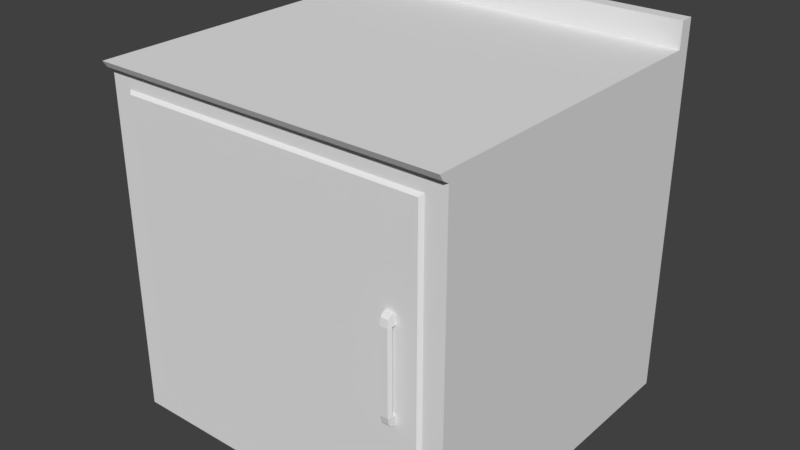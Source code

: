 # Source: meubleCuisine2V2.blend  (saved by Blender 2.77.0; exported with 4.5.12 LTS)
import bpy
from mathutils import Matrix  # noqa: F401  (used for matrix-valued properties, if any)

bpy.ops.wm.read_factory_settings(use_empty=True)
scene = bpy.context.scene
scene.name = 'Scene'

# ---- collections
col_collection_1 = bpy.data.collections.new('Collection 1'); scene.collection.children.link(col_collection_1)

# ---- materials (node trees are filled in below, after node groups)
mat_material = bpy.data.materials.new('Material')
mat_material.alpha_threshold = 0.0
mat_material.use_transparent_shadow = False
mat_material.roughness = 0.5
mat_material.line_color = (0.0, 0.0, 0.0, 1.0)

# ---- material node trees

# ---- world
world_world = bpy.data.worlds.new('World'); scene.world = world_world
world_world.color = (0.05088, 0.05088, 0.05088)
world_world.use_sun_shadow = False
world_world.sun_shadow_jitter_overblur = 0.0
world_world.cycles.sampling_method = 'MANUAL'

# ---- meshes
me_cube = bpy.data.meshes.new('Cube')
me_cube.from_pydata([(0.5637, 0.5345, -0.5637), (0.5637, -0.5345, -0.5637), (-0.5637, -0.5345, -0.5637), (-0.5637, 0.5345, -0.5637), (0.5637, 0.5345, 0.5209), (0.5637, -0.5345, 0.5209), (-0.5637, -0.5345, 0.5209), (-0.5637, 0.5345, 0.5209), (0.5637, 0.5345, 0.553), (0.5637, -0.5345, 0.553), (-0.5637, -0.5345, 0.553), (-0.5637, 0.5345, 0.553), (0.5637, 0.4885, -0.5637), (-0.5637, 0.4885, -0.5637), (0.5637, 0.4885, 0.5209), (-0.5637, 0.4885, 0.5209), (0.5637, 0.4885, 0.553), (-0.5637, 0.4885, 0.553), (-0.4996, -0.5345, -0.5637), (0.4996, -0.5345, -0.5637), (-0.4996, 0.5345, -0.5637), (0.4996, 0.5345, -0.5637), (0.5637, -0.5542, 0.5333), (-0.5637, -0.5542, 0.5333), (0.5637, -0.5665, 0.553), (-0.5637, -0.5665, 0.553), (0.5637, 0.4885, 0.635), (-0.5637, 0.4885, 0.635), (-0.5637, 0.5345, 0.635), (0.5637, 0.5345, 0.635), (0.4996, 0.5345, 0.5209), (-0.4996, 0.5345, 0.5209), (0.4996, -0.5345, 0.5209), (-0.4996, -0.5345, 0.5209), (0.4996, 0.5345, 0.553), (-0.4996, 0.5345, 0.553), (0.4996, -0.5345, 0.553), (-0.4996, -0.5345, 0.553), (-0.4996, 0.4885, 0.553), (0.4996, 0.4885, 0.553), (0.4996, 0.4885, -0.5637), (-0.4996, 0.4885, -0.5637), (0.4996, -0.5542, 0.5333), (-0.4996, -0.5542, 0.5333), (0.4996, -0.5665, 0.553), (-0.4996, -0.5665, 0.553), (-0.4996, 0.5345, 0.635), (0.4996, 0.5345, 0.635), (0.4996, 0.4885, 0.635), (-0.4996, 0.4885, 0.635), (0.5637, 0.5345, -0.4925), (0.5637, 0.5345, 0.4794), (0.5637, -0.5345, -0.4925), (0.5637, -0.5345, 0.4794), (-0.5637, -0.5345, -0.4925), (-0.5637, -0.5345, 0.4794), (-0.5637, 0.5345, -0.4925), (-0.5637, 0.5345, 0.4794), (-0.5637, 0.4885, 0.4794), (-0.5637, 0.4885, -0.4925), (0.5637, 0.4885, 0.4794), (0.5637, 0.4885, -0.4925), (0.4996, 0.5345, -0.4925), (0.4996, 0.5345, 0.4794), (-0.4996, 0.5345, -0.4925), (-0.4996, 0.5345, 0.4794), (0.4996, -0.5345, 0.4794), (0.4996, -0.5345, -0.4925), (-0.4996, -0.5345, 0.4794), (-0.4996, -0.5345, -0.4925), (0.4897, -0.5444, 0.4697), (0.4897, -0.5444, -0.4828), (-0.4897, -0.5444, 0.4697), (-0.4897, -0.5444, -0.4828), (0.4241, -0.5345, 0.5209), (0.3846, -0.5345, 0.5209), (0.4241, 0.5345, 0.5209), (0.3846, 0.5345, 0.5209), (0.4241, -0.5345, -0.5637), (0.3846, -0.5345, -0.5637), (0.4241, 0.5345, -0.5637), (0.3846, 0.5345, -0.5637), (0.4241, 0.5345, 0.553), (0.3846, 0.5345, 0.553), (0.4241, -0.5345, 0.553), (0.3846, -0.5345, 0.553), (0.3846, 0.4885, 0.553), (0.4241, 0.4885, 0.553), (0.4241, 0.4885, -0.5637), (0.3846, 0.4885, -0.5637), (0.4241, -0.5542, 0.5333), (0.3846, -0.5542, 0.5333), (0.4241, -0.5665, 0.553), (0.3846, -0.5665, 0.553), (0.3846, 0.5345, 0.635), (0.4241, 0.5345, 0.635), (0.4241, 0.4885, 0.635), (0.3846, 0.4885, 0.635), (0.4241, -0.5345, -0.4925), (0.3846, -0.5345, -0.4925), (0.4241, -0.5345, 0.4794), (0.3846, -0.5345, 0.4794), (0.4241, 0.5345, 0.4794), (0.3846, 0.5345, 0.4794), (0.4241, 0.5345, -0.4925), (0.3846, 0.5345, -0.4925), (0.4263, -0.5444, -0.4828), (0.3935, -0.5444, -0.4828), (0.4263, -0.5444, 0.4697), (0.3935, -0.5444, 0.4697), (0.5637, 0.5345, -0.1685), (0.5637, 0.5345, 0.1555), (0.5637, -0.5345, -0.1685), (0.5637, -0.5345, 0.1555), (-0.5637, -0.5345, -0.1685), (-0.5637, -0.5345, 0.1555), (-0.5637, 0.5345, -0.1685), (-0.5637, 0.5345, 0.1555), (-0.5637, 0.4885, 0.1555), (-0.5637, 0.4885, -0.1685), (0.5637, 0.4885, 0.1555), (0.5637, 0.4885, -0.1685), (0.4996, 0.5345, -0.1685), (0.4996, 0.5345, 0.1555), (-0.4996, 0.5345, -0.1685), (-0.4996, 0.5345, 0.1555), (0.4996, -0.5345, 0.1555), (0.4996, -0.5345, -0.1685), (-0.4996, -0.5345, 0.1555), (-0.4996, -0.5345, -0.1685), (0.4897, -0.5444, 0.1522), (0.4897, -0.5444, -0.1653), (-0.4897, -0.5444, 0.1522), (-0.4897, -0.5444, -0.1653), (0.4263, -0.5444, 0.1522), (0.4263, -0.5444, -0.1653), (0.3935, -0.5444, 0.1522), (0.3935, -0.5444, -0.1653), (0.4241, 0.5345, -0.1685), (0.4241, 0.5345, 0.1555), (0.3846, 0.5345, -0.1685), (0.3846, 0.5345, 0.1555), (0.422, -0.5659, 0.1432), (0.422, -0.5659, -0.1563), (0.3978, -0.5659, 0.1432), (0.3978, -0.5659, -0.1563), (0.3978, -0.5572, 0.1522), (0.422, -0.5572, 0.1522), (0.3978, -0.5572, -0.1653), (0.422, -0.5572, -0.1653), (0.5637, 0.5345, -0.1371), (0.5637, 0.5345, 0.1241), (0.5637, -0.5345, -0.1371), (0.5637, -0.5345, 0.1241), (-0.5637, -0.5345, -0.1371), (-0.5637, -0.5345, 0.1241), (-0.5637, 0.5345, -0.1371), (-0.5637, 0.5345, 0.1241), (-0.5637, 0.4885, 0.1241), (-0.5637, 0.4885, -0.1371), (0.5637, 0.4885, 0.1241), (0.5637, 0.4885, -0.1371), (0.4996, 0.5345, -0.1371), (0.4996, 0.5345, 0.1241), (-0.4996, 0.5345, -0.1371), (-0.4996, 0.5345, 0.1241), (0.4996, -0.5345, 0.1241), (0.4996, -0.5345, -0.1371), (-0.4996, -0.5345, 0.1241), (-0.4996, -0.5345, -0.1371), (0.4897, -0.5444, 0.1215), (0.4897, -0.5444, -0.1345), (-0.4897, -0.5444, 0.1215), (-0.4897, -0.5444, -0.1345), (0.4263, -0.5444, 0.1215), (0.4263, -0.5444, -0.1345), (0.3935, -0.5444, 0.1215), (0.3935, -0.5444, -0.1345), (0.4241, 0.5345, -0.1371), (0.4241, 0.5345, 0.1241), (0.3846, 0.5345, -0.1371), (0.3846, 0.5345, 0.1241), (0.422, -0.5701, 0.1215), (0.422, -0.5701, -0.1345), (0.3978, -0.5701, 0.1215), (0.3978, -0.5701, -0.1345), (0.4263, -0.5572, 0.1215), (0.4263, -0.5572, -0.1345), (0.3935, -0.5572, -0.1345), (0.3935, -0.5572, 0.1215)], [], [(41, 18, 2, 13), (15, 6, 10, 17), (60, 14, 5, 53), (68, 33, 6, 55), (58, 15, 7, 57), (64, 20, 3, 56), (38, 17, 10, 37), (31, 7, 11, 35), (10, 6, 23, 25), (14, 4, 8, 16), (5, 14, 16, 9), (8, 34, 47, 29), (55, 6, 15, 58), (51, 4, 14, 60), (7, 15, 17, 11), (20, 41, 13, 3), (83, 35, 46, 94), (87, 39, 48, 96), (17, 38, 49, 27), (46, 28, 27, 49), (42, 22, 24, 44), (37, 10, 25, 45), (32, 5, 22, 42), (5, 9, 24, 22), (16, 8, 29, 26), (35, 11, 28, 46), (11, 17, 27, 28), (39, 16, 26, 48), (6, 33, 43, 23), (74, 32, 42, 90), (9, 36, 44, 24), (85, 37, 45, 93), (23, 43, 45, 25), (90, 42, 44, 92), (29, 47, 48, 26), (94, 46, 49, 97), (0, 12, 40, 21), (81, 89, 41, 20), (4, 30, 34, 8), (77, 31, 35, 83), (16, 39, 36, 9), (86, 38, 37, 85), (50, 0, 21, 62), (105, 81, 20, 64), (53, 5, 32, 66), (101, 75, 33, 68), (12, 1, 19, 40), (89, 79, 18, 41), (79, 99, 69, 18), (101, 68, 72, 109), (1, 52, 67, 19), (113, 53, 66, 126), (77, 103, 65, 31), (140, 105, 64, 124), (4, 51, 63, 30), (110, 50, 62, 122), (0, 50, 61, 12), (111, 51, 60, 120), (2, 54, 59, 13), (115, 55, 58, 118), (31, 65, 57, 7), (124, 64, 56, 116), (13, 59, 56, 3), (118, 58, 57, 117), (18, 69, 54, 2), (128, 68, 55, 115), (12, 61, 52, 1), (120, 60, 53, 113), (136, 109, 72, 132), (129, 69, 73, 133), (126, 66, 70, 130), (98, 67, 71, 106), (69, 99, 107, 73), (99, 98, 106, 107), (130, 70, 108, 134), (134, 108, 109, 136), (122, 62, 104, 138), (138, 104, 105, 140), (30, 63, 102, 76), (76, 102, 103, 77), (66, 100, 108, 70), (100, 101, 109, 108), (19, 67, 98, 78), (78, 98, 99, 79), (40, 19, 78, 88), (88, 78, 79, 89), (66, 32, 74, 100), (100, 74, 75, 101), (62, 21, 80, 104), (104, 80, 81, 105), (39, 87, 84, 36), (87, 86, 85, 84), (30, 76, 82, 34), (76, 77, 83, 82), (21, 40, 88, 80), (80, 88, 89, 81), (47, 95, 96, 48), (95, 94, 97, 96), (43, 91, 93, 45), (91, 90, 92, 93), (36, 84, 92, 44), (84, 85, 93, 92), (33, 75, 91, 43), (75, 74, 90, 91), (38, 86, 97, 49), (86, 87, 96, 97), (34, 82, 95, 47), (82, 83, 94, 95), (102, 139, 141, 103), (178, 138, 140, 180), (63, 123, 139, 102), (162, 122, 138, 178), (106, 135, 137, 107), (147, 146, 144, 142), (71, 131, 135, 106), (170, 130, 134, 174), (67, 127, 131, 71), (166, 126, 130, 170), (68, 128, 132, 72), (169, 129, 133, 173), (107, 137, 133, 73), (176, 136, 132, 172), (61, 121, 112, 52), (160, 120, 113, 153), (69, 129, 114, 54), (168, 128, 115, 155), (59, 119, 116, 56), (158, 118, 117, 157), (65, 125, 117, 57), (164, 124, 116, 156), (54, 114, 119, 59), (155, 115, 118, 158), (50, 110, 121, 61), (151, 111, 120, 160), (51, 111, 123, 63), (150, 110, 122, 162), (103, 141, 125, 65), (180, 140, 124, 164), (52, 112, 127, 67), (153, 113, 126, 166), (182, 142, 144, 184), (188, 148, 145, 185), (186, 147, 142, 182), (148, 149, 143, 145), (137, 135, 149, 148), (174, 134, 147, 186), (177, 137, 148, 188), (134, 136, 146, 147), (136, 176, 189, 146), (189, 176, 174, 186), (135, 175, 187, 149), (188, 187, 175, 177), (149, 187, 183, 143), (187, 186, 182, 183), (146, 189, 184, 144), (189, 188, 185, 184), (143, 183, 185, 145), (183, 182, 184, 185), (112, 152, 167, 127), (152, 153, 166, 167), (141, 181, 165, 125), (181, 180, 164, 165), (111, 151, 163, 123), (151, 150, 162, 163), (110, 150, 161, 121), (150, 151, 160, 161), (114, 154, 159, 119), (154, 155, 158, 159), (125, 165, 157, 117), (165, 164, 156, 157), (119, 159, 156, 116), (159, 158, 157, 156), (129, 169, 154, 114), (169, 168, 155, 154), (121, 161, 152, 112), (161, 160, 153, 152), (137, 177, 173, 133), (177, 176, 172, 173), (128, 168, 172, 132), (168, 169, 173, 172), (127, 167, 171, 131), (167, 166, 170, 171), (131, 171, 175, 135), (171, 170, 174, 175), (123, 163, 179, 139), (163, 162, 178, 179), (139, 179, 181, 141), (179, 178, 180, 181), (175, 174, 176, 177), (186, 187, 188, 189)])
_uv = me_cube.uv_layers.new(name='UVMap')
_uv.uv.foreach_set('vector', [0.3013, 0.3447, 0.0001689, 0.3447, 0.000169, 0.3259, 0.3013, 0.3259, 0.356, 0.9318, 0.05488, 0.9318, 0.05488, 0.9224, 0.356, 0.9224, 0.9482, 0.3116, 0.9481, 0.3239, 0.6434, 0.3238, 0.6433, 0.3116, 0.3349, 0.3104, 0.3349, 0.3225, 0.3161, 0.3229, 0.3159, 0.3107, 0.01408, 0.3117, 0.01412, 0.324, 0.0005437, 0.324, 0.0005016, 0.3118, 0.3358, 0.3447, 0.3148, 0.3447, 0.3148, 0.3259, 0.3358, 0.3259, 0.6869, 0.6501, 0.668, 0.6501, 0.668, 0.349, 0.6869, 0.349, 0.6341, 0.3447, 0.6341, 0.3259, 0.6435, 0.3259, 0.6435, 0.3447, 0.05488, 0.9224, 0.05488, 0.9318, 0.04908, 0.9282, 0.04544, 0.9224, 0.7355, 0.8687, 0.7491, 0.8687, 0.7491, 0.8781, 0.7355, 0.8781, 0.4344, 0.8687, 0.7355, 0.8687, 0.7355, 0.8781, 0.4344, 0.8781, 0.6435, 0.6577, 0.6435, 0.6389, 0.6677, 0.6389, 0.6677, 0.6577, 0.3159, 0.3107, 0.3161, 0.3229, 0.01412, 0.324, 0.01408, 0.3117, 0.9619, 0.3116, 0.9618, 0.324, 0.9481, 0.3239, 0.9482, 0.3116, 0.3695, 0.9318, 0.356, 0.9318, 0.356, 0.9224, 0.3695, 0.9224, 0.3148, 0.3447, 0.3013, 0.3447, 0.3013, 0.3259, 0.3148, 0.3259, 0.6435, 0.605, 0.6435, 0.3447, 0.6677, 0.3447, 0.6677, 0.605, 0.9587, 0.6501, 0.981, 0.6501, 0.981, 0.6743, 0.9587, 0.6743, 0.668, 0.6501, 0.6869, 0.6501, 0.6869, 0.6743, 0.668, 0.6743, 0.6869, 0.6878, 0.668, 0.6878, 0.668, 0.6743, 0.6869, 0.6743, 0.981, 0.3327, 0.9998, 0.3327, 0.9998, 0.3396, 0.981, 0.3396, 0.6869, 0.349, 0.668, 0.349, 0.668, 0.3396, 0.6869, 0.3396, 0.981, 0.3259, 0.9998, 0.3259, 0.9998, 0.3327, 0.981, 0.3327, 0.4344, 0.8687, 0.4344, 0.8781, 0.425, 0.8781, 0.4286, 0.8723, 0.7355, 0.8781, 0.7491, 0.8781, 0.7491, 0.9023, 0.7355, 0.9023, 0.6435, 0.3447, 0.6435, 0.3259, 0.6677, 0.3259, 0.6677, 0.3447, 0.3695, 0.9224, 0.356, 0.9224, 0.356, 0.8982, 0.3695, 0.8982, 0.981, 0.6501, 0.9998, 0.6501, 0.9998, 0.6743, 0.981, 0.6743, 0.668, 0.3259, 0.6869, 0.3259, 0.6869, 0.3327, 0.668, 0.3327, 0.9588, 0.3259, 0.981, 0.3259, 0.981, 0.3327, 0.9588, 0.3327, 0.9998, 0.349, 0.981, 0.349, 0.981, 0.3396, 0.9998, 0.3396, 0.9471, 0.349, 0.6869, 0.349, 0.6869, 0.3396, 0.9471, 0.3396, 0.668, 0.3327, 0.6869, 0.3327, 0.6869, 0.3396, 0.668, 0.3396, 0.9588, 0.3327, 0.981, 0.3327, 0.981, 0.3396, 0.9588, 0.3396, 0.9998, 0.6878, 0.981, 0.6878, 0.981, 0.6743, 0.9998, 0.6743, 0.9471, 0.6878, 0.6869, 0.6878, 0.6869, 0.6743, 0.9471, 0.6743, 0.3148, 0.6577, 0.3013, 0.6577, 0.3013, 0.6389, 0.3148, 0.6389, 0.3148, 0.605, 0.3013, 0.605, 0.3013, 0.3447, 0.3148, 0.3447, 0.6341, 0.6577, 0.6341, 0.6389, 0.6435, 0.6389, 0.6435, 0.6577, 0.6341, 0.605, 0.6341, 0.3447, 0.6435, 0.3447, 0.6435, 0.605, 0.9998, 0.6501, 0.981, 0.6501, 0.981, 0.349, 0.9998, 0.349, 0.9471, 0.6501, 0.6869, 0.6501, 0.6869, 0.349, 0.9471, 0.349, 0.3358, 0.6577, 0.3148, 0.6577, 0.3148, 0.6389, 0.3358, 0.6389, 0.3358, 0.605, 0.3148, 0.605, 0.3148, 0.3447, 0.3358, 0.3447, 0.6433, 0.3116, 0.6434, 0.3238, 0.6246, 0.3241, 0.624, 0.3115, 0.5895, 0.3136, 0.5898, 0.3256, 0.3349, 0.3225, 0.3349, 0.3104, 0.3013, 0.6577, 0.0001661, 0.6577, 0.0001661, 0.6389, 0.3013, 0.6389, 0.3013, 0.605, 0.0001661, 0.605, 0.0001689, 0.3447, 0.3013, 0.3447, 0.5878, 0.0001661, 0.5874, 0.02126, 0.3348, 0.02786, 0.3345, 0.007087, 0.5895, 0.3136, 0.3349, 0.3104, 0.3388, 0.3062, 0.5922, 0.3092, 0.642, 0.001125, 0.642, 0.02264, 0.6225, 0.02282, 0.6226, 0.0009637, 0.6447, 0.2162, 0.6433, 0.3116, 0.624, 0.3115, 0.6257, 0.2163, 0.6341, 0.605, 0.6219, 0.605, 0.6219, 0.3447, 0.6341, 0.3447, 0.4311, 0.605, 0.3358, 0.605, 0.3358, 0.3447, 0.4311, 0.3447, 0.6341, 0.6577, 0.6219, 0.6577, 0.6219, 0.6389, 0.6341, 0.6389, 0.4311, 0.6577, 0.3358, 0.6577, 0.3358, 0.6389, 0.4311, 0.6389, 0.962, 0.0005778, 0.9621, 0.02187, 0.9483, 0.02188, 0.9483, 0.000589, 0.9621, 0.2152, 0.9619, 0.3116, 0.9482, 0.3116, 0.9484, 0.2152, 0.3162, 0.00682, 0.316, 0.02735, 0.01457, 0.02543, 0.01474, 0.004455, 0.3118, 0.2156, 0.3159, 0.3107, 0.01408, 0.3117, 0.01372, 0.2161, 0.6341, 0.3447, 0.6219, 0.3447, 0.6219, 0.3259, 0.6341, 0.3259, 0.4311, 0.3447, 0.3358, 0.3447, 0.3358, 0.3259, 0.4311, 0.3259, 0.01474, 0.004455, 0.01457, 0.02543, 0.001017, 0.02532, 0.001181, 0.004349, 0.01372, 0.2161, 0.01408, 0.3117, 0.0005016, 0.3118, 0.0001788, 0.2162, 0.3345, 0.007087, 0.3348, 0.02786, 0.316, 0.02735, 0.3162, 0.00682, 0.3302, 0.2153, 0.3349, 0.3104, 0.3159, 0.3107, 0.3118, 0.2156, 0.9483, 0.000589, 0.9483, 0.02188, 0.642, 0.02264, 0.642, 0.001125, 0.9484, 0.2152, 0.9482, 0.3116, 0.6433, 0.3116, 0.6447, 0.2162, 0.5926, 0.2152, 0.5922, 0.3092, 0.3388, 0.3062, 0.3344, 0.2143, 0.3303, 0.1216, 0.3348, 0.02786, 0.3387, 0.03196, 0.3344, 0.1227, 0.6257, 0.2163, 0.624, 0.3115, 0.62, 0.3078, 0.6215, 0.2153, 0.5996, 0.02146, 0.6225, 0.02282, 0.6185, 0.02662, 0.6001, 0.02573, 0.3348, 0.02786, 0.5874, 0.02126, 0.5902, 0.02562, 0.3387, 0.03196, 0.5874, 0.02126, 0.5996, 0.02146, 0.6001, 0.02573, 0.5902, 0.02562, 0.6215, 0.2153, 0.62, 0.3078, 0.6019, 0.309, 0.6023, 0.2153, 0.6023, 0.2153, 0.6019, 0.309, 0.5922, 0.3092, 0.5926, 0.2152, 0.4311, 0.6389, 0.3358, 0.6389, 0.3358, 0.6166, 0.4311, 0.6166, 0.4311, 0.6166, 0.3358, 0.6166, 0.3358, 0.605, 0.4311, 0.605, 0.6341, 0.6389, 0.6219, 0.6389, 0.6219, 0.6166, 0.6341, 0.6166, 0.6341, 0.6166, 0.6219, 0.6166, 0.6219, 0.605, 0.6341, 0.605, 0.624, 0.3115, 0.6014, 0.3132, 0.6019, 0.309, 0.62, 0.3078, 0.6014, 0.3132, 0.5895, 0.3136, 0.5922, 0.3092, 0.6019, 0.309, 0.6226, 0.0009637, 0.6225, 0.02282, 0.5996, 0.02146, 0.5998, 0.0002795, 0.5998, 0.0002795, 0.5996, 0.02146, 0.5874, 0.02126, 0.5878, 0.0001661, 0.3013, 0.6389, 0.0001661, 0.6389, 0.0001661, 0.6166, 0.3013, 0.6166, 0.3013, 0.6166, 0.0001661, 0.6166, 0.0001661, 0.605, 0.3013, 0.605, 0.624, 0.3115, 0.6246, 0.3241, 0.6019, 0.3255, 0.6014, 0.3132, 0.6014, 0.3132, 0.6019, 0.3255, 0.5898, 0.3256, 0.5895, 0.3136, 0.3358, 0.6389, 0.3148, 0.6389, 0.3148, 0.6166, 0.3358, 0.6166, 0.3358, 0.6166, 0.3148, 0.6166, 0.3148, 0.605, 0.3358, 0.605, 0.981, 0.6501, 0.9587, 0.6501, 0.9588, 0.349, 0.981, 0.349, 0.9587, 0.6501, 0.9471, 0.6501, 0.9471, 0.349, 0.9588, 0.349, 0.6341, 0.6389, 0.6341, 0.6166, 0.6435, 0.6166, 0.6435, 0.6389, 0.6341, 0.6166, 0.6341, 0.605, 0.6435, 0.605, 0.6435, 0.6166, 0.3148, 0.6389, 0.3013, 0.6389, 0.3013, 0.6166, 0.3148, 0.6166, 0.3148, 0.6166, 0.3013, 0.6166, 0.3013, 0.605, 0.3148, 0.605, 0.981, 0.6878, 0.9587, 0.6878, 0.9587, 0.6743, 0.981, 0.6743, 0.9587, 0.6878, 0.9471, 0.6878, 0.9471, 0.6743, 0.9587, 0.6743, 0.6869, 0.3327, 0.9471, 0.3327, 0.9471, 0.3396, 0.6869, 0.3396, 0.9471, 0.3327, 0.9588, 0.3327, 0.9588, 0.3396, 0.9471, 0.3396, 0.981, 0.349, 0.9588, 0.349, 0.9588, 0.3396, 0.981, 0.3396, 0.9588, 0.349, 0.9471, 0.349, 0.9471, 0.3396, 0.9588, 0.3396, 0.6869, 0.3259, 0.9471, 0.3259, 0.9471, 0.3327, 0.6869, 0.3327, 0.9471, 0.3259, 0.9588, 0.3259, 0.9588, 0.3327, 0.9471, 0.3327, 0.6869, 0.6501, 0.9471, 0.6501, 0.9471, 0.6743, 0.6869, 0.6743, 0.9471, 0.6501, 0.9587, 0.6501, 0.9587, 0.6743, 0.9471, 0.6743, 0.6435, 0.6389, 0.6435, 0.6166, 0.6677, 0.6166, 0.6677, 0.6389, 0.6435, 0.6166, 0.6435, 0.605, 0.6677, 0.605, 0.6677, 0.6166, 0.6219, 0.6166, 0.5265, 0.6166, 0.5265, 0.605, 0.6219, 0.605, 0.4404, 0.6166, 0.4311, 0.6166, 0.4311, 0.605, 0.4404, 0.605, 0.6219, 0.6389, 0.5265, 0.6389, 0.5265, 0.6166, 0.6219, 0.6166, 0.4404, 0.6389, 0.4311, 0.6389, 0.4311, 0.6166, 0.4404, 0.6166, 0.6001, 0.02573, 0.602, 0.1209, 0.5922, 0.121, 0.5902, 0.02562, 0.9279, 0.9125, 0.9223, 0.9128, 0.9227, 0.9099, 0.9276, 0.9096, 0.6185, 0.02662, 0.6209, 0.1206, 0.602, 0.1209, 0.6001, 0.02573, 0.6215, 0.2061, 0.6215, 0.2153, 0.6023, 0.2153, 0.6024, 0.2061, 0.6225, 0.02282, 0.6252, 0.1196, 0.6209, 0.1206, 0.6185, 0.02662, 0.6257, 0.2069, 0.6257, 0.2163, 0.6215, 0.2153, 0.6215, 0.2061, 0.3349, 0.3104, 0.3302, 0.2153, 0.3344, 0.2143, 0.3388, 0.3062, 0.3302, 0.1308, 0.3303, 0.1216, 0.3344, 0.1227, 0.3343, 0.1316, 0.5902, 0.02562, 0.5922, 0.121, 0.3344, 0.1227, 0.3387, 0.03196, 0.5926, 0.2061, 0.5926, 0.2152, 0.3344, 0.2143, 0.3342, 0.2054, 0.9483, 0.02188, 0.9484, 0.1186, 0.6441, 0.1195, 0.642, 0.02264, 0.9484, 0.2059, 0.9484, 0.2152, 0.6447, 0.2162, 0.6447, 0.2069, 0.3348, 0.02786, 0.3303, 0.1216, 0.3118, 0.1213, 0.316, 0.02735, 0.3302, 0.2062, 0.3302, 0.2153, 0.3118, 0.2156, 0.3117, 0.2064, 0.01457, 0.02543, 0.0138, 0.1208, 0.0002812, 0.1208, 0.001017, 0.02532, 0.0137, 0.2069, 0.01372, 0.2161, 0.0001788, 0.2162, 0.0001661, 0.2069, 0.6219, 0.3447, 0.5265, 0.3447, 0.5265, 0.3259, 0.6219, 0.3259, 0.4404, 0.3447, 0.4311, 0.3447, 0.4311, 0.3259, 0.4404, 0.3259, 0.316, 0.02735, 0.3118, 0.1213, 0.0138, 0.1208, 0.01457, 0.02543, 0.3117, 0.2064, 0.3118, 0.2156, 0.01372, 0.2161, 0.0137, 0.2069, 0.9621, 0.02187, 0.9621, 0.1186, 0.9484, 0.1186, 0.9483, 0.02188, 0.9621, 0.2059, 0.9621, 0.2152, 0.9484, 0.2152, 0.9484, 0.2059, 0.6219, 0.6577, 0.5265, 0.6577, 0.5265, 0.6389, 0.6219, 0.6389, 0.4404, 0.6577, 0.4311, 0.6577, 0.4311, 0.6389, 0.4404, 0.6389, 0.6219, 0.605, 0.5265, 0.605, 0.5265, 0.3447, 0.6219, 0.3447, 0.4404, 0.605, 0.4311, 0.605, 0.4311, 0.3447, 0.4404, 0.3447, 0.642, 0.02264, 0.6441, 0.1195, 0.6252, 0.1196, 0.6225, 0.02282, 0.6447, 0.2069, 0.6447, 0.2162, 0.6257, 0.2163, 0.6257, 0.2069, 0.9286, 0.9045, 0.9276, 0.9096, 0.9227, 0.9099, 0.9217, 0.9045, 0.9174, 0.8265, 0.9223, 0.8197, 0.9228, 0.8226, 0.9217, 0.8277, 0.933, 0.9058, 0.9279, 0.9125, 0.9276, 0.9096, 0.9286, 0.9045, 0.9223, 0.8197, 0.928, 0.8194, 0.9277, 0.8224, 0.9228, 0.8226, 0.92, 0.8161, 0.9304, 0.8162, 0.928, 0.8194, 0.9223, 0.8197, 0.9363, 0.9083, 0.9302, 0.9162, 0.9279, 0.9125, 0.933, 0.9058, 0.9141, 0.824, 0.92, 0.8161, 0.9223, 0.8197, 0.9174, 0.8265, 0.9302, 0.9162, 0.9198, 0.9161, 0.9223, 0.9128, 0.9279, 0.9125, 0.9198, 0.9161, 0.9141, 0.9082, 0.9174, 0.9059, 0.9223, 0.9128, 0.8586, 0.9085, 0.8586, 0.9123, 0.849, 0.9123, 0.849, 0.9085, 0.9304, 0.8162, 0.9363, 0.824, 0.933, 0.8264, 0.928, 0.8194, 0.8586, 0.8331, 0.849, 0.8331, 0.849, 0.8293, 0.8586, 0.8293, 0.928, 0.8194, 0.933, 0.8264, 0.9287, 0.8278, 0.9277, 0.8224, 0.933, 0.8264, 0.933, 0.9058, 0.9286, 0.9045, 0.9287, 0.8278, 0.9223, 0.9128, 0.9174, 0.9059, 0.9217, 0.9045, 0.9227, 0.9099, 0.9174, 0.9059, 0.9174, 0.8265, 0.9217, 0.8277, 0.9217, 0.9045, 0.9277, 0.8224, 0.9287, 0.8278, 0.9217, 0.8277, 0.9228, 0.8226, 0.9287, 0.8278, 0.9286, 0.9045, 0.9217, 0.9045, 0.9217, 0.8277, 0.6441, 0.1195, 0.6442, 0.1288, 0.6252, 0.129, 0.6252, 0.1196, 0.6442, 0.1288, 0.6447, 0.2069, 0.6257, 0.2069, 0.6252, 0.129, 0.5265, 0.605, 0.5173, 0.605, 0.5173, 0.3447, 0.5265, 0.3447, 0.5173, 0.605, 0.4404, 0.605, 0.4404, 0.3447, 0.5173, 0.3447, 0.5265, 0.6577, 0.5173, 0.6577, 0.5173, 0.6389, 0.5265, 0.6389, 0.5173, 0.6577, 0.4404, 0.6577, 0.4404, 0.6389, 0.5173, 0.6389, 0.9621, 0.1186, 0.9621, 0.128, 0.9484, 0.128, 0.9484, 0.1186, 0.9621, 0.128, 0.9621, 0.2059, 0.9484, 0.2059, 0.9484, 0.128, 0.3118, 0.1213, 0.3117, 0.1305, 0.01378, 0.13, 0.0138, 0.1208, 0.3117, 0.1305, 0.3117, 0.2064, 0.0137, 0.2069, 0.01378, 0.13, 0.5265, 0.3447, 0.5173, 0.3447, 0.5173, 0.3259, 0.5265, 0.3259, 0.5173, 0.3447, 0.4404, 0.3447, 0.4404, 0.3259, 0.5173, 0.3259, 0.0138, 0.1208, 0.01378, 0.13, 0.0002447, 0.13, 0.0002812, 0.1208, 0.01378, 0.13, 0.0137, 0.2069, 0.0001661, 0.2069, 0.0002447, 0.13, 0.3303, 0.1216, 0.3302, 0.1308, 0.3117, 0.1305, 0.3118, 0.1213, 0.3302, 0.1308, 0.3302, 0.2062, 0.3117, 0.2064, 0.3117, 0.1305, 0.9484, 0.1186, 0.9484, 0.128, 0.6442, 0.1288, 0.6441, 0.1195, 0.9484, 0.128, 0.9484, 0.2059, 0.6447, 0.2069, 0.6442, 0.1288, 0.5922, 0.121, 0.5923, 0.1301, 0.3343, 0.1316, 0.3344, 0.1227, 0.5923, 0.1301, 0.5926, 0.2061, 0.3342, 0.2054, 0.3343, 0.1316, 0.3302, 0.2153, 0.3302, 0.2062, 0.3342, 0.2054, 0.3344, 0.2143, 0.3302, 0.2062, 0.3302, 0.1308, 0.3343, 0.1316, 0.3342, 0.2054, 0.6252, 0.1196, 0.6252, 0.129, 0.621, 0.1298, 0.6209, 0.1206, 0.6252, 0.129, 0.6257, 0.2069, 0.6215, 0.2061, 0.621, 0.1298, 0.6209, 0.1206, 0.621, 0.1298, 0.6021, 0.13, 0.602, 0.1209, 0.621, 0.1298, 0.6215, 0.2061, 0.6024, 0.2061, 0.6021, 0.13, 0.5265, 0.6389, 0.5173, 0.6389, 0.5173, 0.6166, 0.5265, 0.6166, 0.5173, 0.6389, 0.4404, 0.6389, 0.4404, 0.6166, 0.5173, 0.6166, 0.5265, 0.6166, 0.5173, 0.6166, 0.5173, 0.605, 0.5265, 0.605, 0.5173, 0.6166, 0.4404, 0.6166, 0.4404, 0.605, 0.5173, 0.605, 0.6021, 0.13, 0.6024, 0.2061, 0.5926, 0.2061, 0.5923, 0.1301, 0.849, 0.9085, 0.849, 0.8331, 0.8586, 0.8331, 0.8586, 0.9085])
me_cube.materials.append(mat_material)
me_cube.use_remesh_preserve_volume = False
me_cube.use_remesh_preserve_attributes = False
me_cube.use_mirror_vertex_groups = False
me_cube.update()

# ---- objects
ob_cube = bpy.data.objects.new('Cube', me_cube)

# ---- transforms, parenting, visibility, modifiers, constraints
ob_cube.location = (-0.3544, -0.02215, 0.5652)
ob_cube.lock_rotations_4d = False
ob_cube.empty_display_type = 'ARROWS'
ob_cube.lineart.crease_threshold = 0.0

# ---- collection membership
col_collection_1.objects.link(ob_cube)

# ---- scene / render settings (as saved in the file)
scene.frame_start = 1; scene.frame_end = 250; scene.frame_set(1)
scene.render.engine = 'BLENDER_EEVEE_NEXT'
scene.render.resolution_percentage = 50
scene.render.dither_intensity = 0.0
scene.cycles.use_denoising = False
scene.cycles.samples = 128
scene.cycles.sampling_pattern = 'TABULATED_SOBOL'
scene.cycles.light_sampling_threshold = 0.0
scene.cycles.use_adaptive_sampling = False
scene.cycles.use_light_tree = False
scene.cycles.blur_glossy = 0.0
scene.cycles.sample_clamp_indirect = 0.0
scene.view_settings.view_transform = 'Standard'
bpy.context.view_layer.update()

# ---- added for rendering (the .blend has no active camera and no usable light): camera, sun
cam_auto = bpy.data.cameras.new('AutoCamera')
cam_auto.lens = 50.0
cam_auto.sensor_width = 36.0
cam_auto.clip_end = 1000.0
ob_auto_camera = bpy.data.objects.new('AutoCamera', cam_auto)
scene.collection.objects.link(ob_auto_camera)
ob_auto_camera.location = (1.47933, -2.24039, 2.06779)
ob_auto_camera.rotation_euler = (1.09748, -7.21219e-08, 0.694738)
scene.camera = ob_auto_camera
light_auto_sun = bpy.data.lights.new('AutoSun', 'SUN')
light_auto_sun.energy = 3.0
light_auto_sun.angle = 0.0523599
ob_auto_sun = bpy.data.objects.new('AutoSun', light_auto_sun)
scene.collection.objects.link(ob_auto_sun)
ob_auto_sun.rotation_euler = (0.872665, 0.174533, 0.523599)
bpy.context.view_layer.update()
